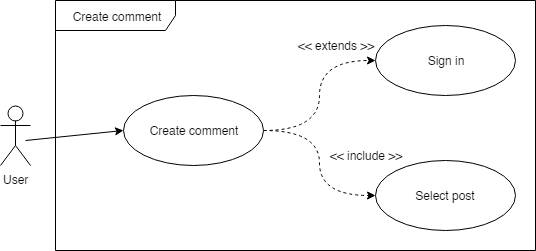

The diagram above was exported from draw.io. Its source (the exported page's mxGraphModel, read from the mxfile embedded in the PNG):
<mxGraphModel dx="1394" dy="715" grid="1" gridSize="10" guides="1" tooltips="1" connect="1" arrows="1" fold="1" page="1" pageScale="1" pageWidth="850" pageHeight="1100" background="#ffffff" math="0" shadow="0">
  <root>
    <mxCell id="0" />
    <mxCell id="1" parent="0" />
    <mxCell id="XlPWmj8uSl9L5dVWh7U0-20" value="Create comment" style="shape=umlFrame;whiteSpace=wrap;html=1;width=120;height=30;" vertex="1" parent="1">
      <mxGeometry x="450" y="230" width="480" height="250" as="geometry" />
    </mxCell>
    <mxCell id="XlPWmj8uSl9L5dVWh7U0-18" value="User" style="shape=umlActor;verticalLabelPosition=bottom;labelBackgroundColor=#ffffff;verticalAlign=top;html=1;outlineConnect=0;" vertex="1" parent="1">
      <mxGeometry x="395" y="335" width="30" height="60" as="geometry" />
    </mxCell>
    <mxCell id="XlPWmj8uSl9L5dVWh7U0-31" style="edgeStyle=orthogonalEdgeStyle;orthogonalLoop=1;jettySize=auto;html=1;exitX=1;exitY=0.5;exitDx=0;exitDy=0;startArrow=none;startFill=0;strokeColor=#000000;curved=1;dashed=1;" edge="1" parent="1" source="XlPWmj8uSl9L5dVWh7U0-19" target="XlPWmj8uSl9L5dVWh7U0-22">
      <mxGeometry relative="1" as="geometry" />
    </mxCell>
    <mxCell id="XlPWmj8uSl9L5dVWh7U0-36" style="edgeStyle=orthogonalEdgeStyle;curved=1;orthogonalLoop=1;jettySize=auto;html=1;exitX=1;exitY=0.5;exitDx=0;exitDy=0;dashed=1;startArrow=none;startFill=0;strokeColor=#000000;" edge="1" parent="1" source="XlPWmj8uSl9L5dVWh7U0-19" target="XlPWmj8uSl9L5dVWh7U0-35">
      <mxGeometry relative="1" as="geometry" />
    </mxCell>
    <mxCell id="XlPWmj8uSl9L5dVWh7U0-19" value="Create comment" style="ellipse;whiteSpace=wrap;html=1;" vertex="1" parent="1">
      <mxGeometry x="517.5" y="325" width="140" height="70" as="geometry" />
    </mxCell>
    <mxCell id="XlPWmj8uSl9L5dVWh7U0-22" value="Sign in" style="ellipse;whiteSpace=wrap;html=1;" vertex="1" parent="1">
      <mxGeometry x="770" y="255" width="140" height="70" as="geometry" />
    </mxCell>
    <mxCell id="XlPWmj8uSl9L5dVWh7U0-25" value="" style="endArrow=classic;startArrow=none;html=1;entryX=0;entryY=0.5;entryDx=0;entryDy=0;startFill=0;" edge="1" parent="1" target="XlPWmj8uSl9L5dVWh7U0-19">
      <mxGeometry width="50" height="50" relative="1" as="geometry">
        <mxPoint x="420" y="370" as="sourcePoint" />
        <mxPoint x="470" y="350" as="targetPoint" />
      </mxGeometry>
    </mxCell>
    <mxCell id="XlPWmj8uSl9L5dVWh7U0-29" value="&amp;lt;&amp;lt; extends &amp;gt;&amp;gt;" style="text;html=1;strokeColor=none;fillColor=none;align=center;verticalAlign=middle;whiteSpace=wrap;rounded=0;" vertex="1" parent="1">
      <mxGeometry x="690" y="265" width="80" height="20" as="geometry" />
    </mxCell>
    <mxCell id="XlPWmj8uSl9L5dVWh7U0-35" value="Select post" style="ellipse;whiteSpace=wrap;html=1;" vertex="1" parent="1">
      <mxGeometry x="770" y="390" width="140" height="70" as="geometry" />
    </mxCell>
    <mxCell id="XlPWmj8uSl9L5dVWh7U0-37" value="&amp;lt;&amp;lt; include &amp;gt;&amp;gt;" style="text;html=1;strokeColor=none;fillColor=none;align=center;verticalAlign=middle;whiteSpace=wrap;rounded=0;" vertex="1" parent="1">
      <mxGeometry x="720" y="375" width="80" height="20" as="geometry" />
    </mxCell>
  </root>
</mxGraphModel>